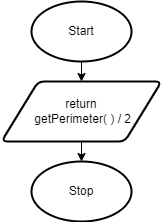

The diagram above was exported from draw.io. Its source (the exported page's mxGraphModel, read from the mxfile embedded in the PNG):
<mxGraphModel dx="434" dy="381" grid="1" gridSize="10" guides="1" tooltips="1" connect="1" arrows="1" fold="1" page="1" pageScale="1" pageWidth="827" pageHeight="1169" math="0" shadow="0">
  <root>
    <mxCell id="0" />
    <mxCell id="1" parent="0" />
    <mxCell id="51" style="edgeStyle=none;html=1;exitX=0.5;exitY=1;exitDx=0;exitDy=0;exitPerimeter=0;entryX=0.5;entryY=0;entryDx=0;entryDy=0;" parent="1" source="19" target="21" edge="1">
      <mxGeometry relative="1" as="geometry" />
    </mxCell>
    <mxCell id="19" value="Start" style="strokeWidth=2;html=1;shape=mxgraph.flowchart.start_1;whiteSpace=wrap;" parent="1" vertex="1">
      <mxGeometry x="130" y="40" width="100" height="60" as="geometry" />
    </mxCell>
    <mxCell id="67" style="edgeStyle=none;html=1;exitX=0.5;exitY=1;exitDx=0;exitDy=0;entryX=0.5;entryY=0;entryDx=0;entryDy=0;entryPerimeter=0;" parent="1" source="21" target="22" edge="1">
      <mxGeometry relative="1" as="geometry" />
    </mxCell>
    <mxCell id="21" value="return&lt;br&gt;&amp;nbsp;getPerimeter( ) / 2" style="shape=parallelogram;html=1;strokeWidth=2;perimeter=parallelogramPerimeter;whiteSpace=wrap;rounded=1;arcSize=12;size=0.23;" parent="1" vertex="1">
      <mxGeometry x="100" y="120" width="160" height="60" as="geometry" />
    </mxCell>
    <mxCell id="22" value="Stop" style="strokeWidth=2;html=1;shape=mxgraph.flowchart.start_1;whiteSpace=wrap;" parent="1" vertex="1">
      <mxGeometry x="130" y="200" width="100" height="60" as="geometry" />
    </mxCell>
  </root>
</mxGraphModel>